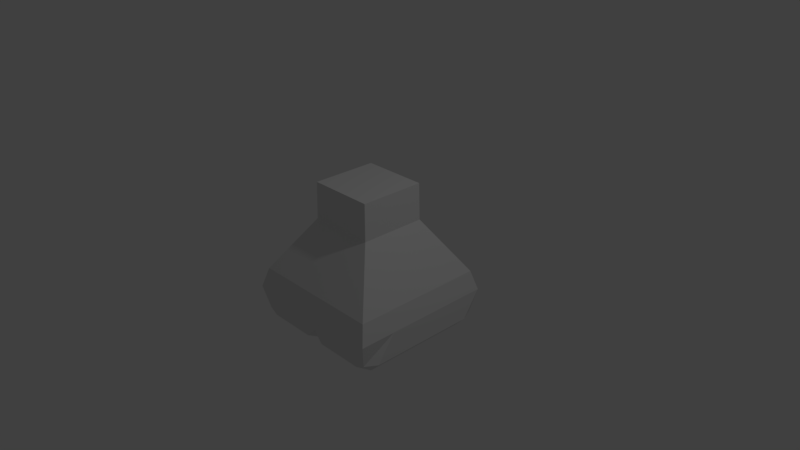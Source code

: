 # Source: Legs.blend  (saved by Blender 2.79.0; exported with 4.5.12 LTS)
import bpy
from mathutils import Matrix  # noqa: F401  (used for matrix-valued properties, if any)

bpy.ops.wm.read_factory_settings(use_empty=True)
scene = bpy.context.scene
scene.name = 'Scene'

# ---- collections
col_collection_1 = bpy.data.collections.new('Collection 1'); scene.collection.children.link(col_collection_1)

# ---- materials (node trees are filled in below, after node groups)
mat_material = bpy.data.materials.new('Material')
mat_material.alpha_threshold = 0.0
mat_material.use_transparent_shadow = False
mat_material.roughness = 0.5
mat_material.line_color = (0.0, 0.0, 0.0, 1.0)

# ---- material node trees

# ---- world
world_world = bpy.data.worlds.new('World'); scene.world = world_world
world_world.color = (0.05088, 0.05088, 0.05088)
world_world.use_sun_shadow = False
world_world.sun_shadow_jitter_overblur = 0.0
world_world.cycles.sampling_method = 'MANUAL'

# ---- cameras
cam_camera = bpy.data.cameras.new('Camera')
cam_camera.clip_end = 100.0
cam_camera.lens = 35.0
cam_camera.sensor_width = 32.0
cam_camera.sensor_height = 18.0
cam_camera.ortho_scale = 7.314
cam_camera.dof.focus_distance = 0.0
cam_camera.dof.aperture_fstop = 128.0

# ---- lights
light_lamp = bpy.data.lights.new('Lamp', 'POINT')
light_lamp.transmission_factor = 0.0
light_lamp.cutoff_distance = 30.0
light_lamp.energy = 100.0
light_lamp.shadow_buffer_clip_start = 1.001
light_lamp.shadow_soft_size = 0.1
light_lamp.shadow_maximum_resolution = 0.006
light_lamp.use_absolute_resolution = True

# ---- meshes
me_cube = bpy.data.meshes.new('Cube')
me_cube.from_pydata([(0.93, 0.93, -0.8271), (0.93, -0.93, -0.8271), (-0.93, -0.93, -0.8271), (-0.93, 0.93, -0.8271), (0.4469, 0.4469, 1.0), (0.4469, -0.4469, 1.0), (-0.4469, -0.4469, 1.0), (-0.4469, 0.4469, 1.0), (1.0, -5.96e-08, -0.8533), (1.712e-07, 0.93, -0.7506), (0.9242, 0.9242, -0.2314), (4.871e-09, -0.93, -0.7506), (0.9242, -0.9242, -0.2314), (-1.0, 2.98e-07, -0.8533), (-0.9242, -0.9242, -0.2314), (-0.9242, 0.9242, -0.2314), (0.4469, -3.4e-07, 1.0), (2.948e-08, 0.4469, 1.0), (-3.168e-07, -0.4469, 1.0), (-0.4469, -2.033e-08, 1.0), (2.182e-07, 0.9242, -0.2314), (-0.9242, 2.191e-07, -0.2314), (-2.776e-07, -0.9242, -0.2314), (0.9242, -2.767e-07, -0.2314), (-1.437e-07, -1.802e-07, 1.0), (5.96e-08, 1.192e-07, -0.8533), (1.0, -0.5, -0.8533), (-0.4689, 0.9379, -0.8854), (0.4546, 0.4546, 0.5), (-0.4689, -0.9379, -0.8854), (0.4546, -0.4546, 0.5), (-1.0, 0.5, -0.8533), (-0.4546, -0.4546, 0.5), (-0.4546, 0.4546, 0.5), (4.47e-08, -0.25, -0.8533), (0.1383, 0.9379, -0.8854), (1.0, 0.25, -0.8533), (0.1383, -0.9379, -0.8854), (1.0, 0.5, -0.8533), (0.4689, 0.9379, -0.8854), (1.0, 1.0, -0.5), (0.4689, -0.9379, -0.8854), (1.0, -1.0, -0.5), (-1.0, -0.5, -0.8533), (-1.0, -1.0, -0.5), (-1.0, 1.0, -0.5), (1.49e-07, 0.75, -0.8533), (-0.8053, -0.9379, -0.8854), (1.0, -0.75, -0.8533), (-0.4621, 0.9242, -0.2314), (0.4621, 0.9242, -0.2314), (6.572e-08, 0.4546, 0.5), (2.086e-07, 1.0, -0.5), (-0.9242, 0.4621, -0.2314), (-0.9242, -0.4621, -0.2314), (-1.0, 2.682e-07, -0.5), (-0.4546, 3.998e-08, 0.5), (-0.4621, -0.9242, -0.2314), (0.4621, -0.9242, -0.2314), (-1.49e-07, -1.0, -0.5), (-2.323e-07, -0.4546, 0.5), (0.9242, -0.4621, -0.2314), (0.9242, 0.4621, -0.2314), (1.0, -1.788e-07, -0.5), (0.4546, -2.445e-07, 0.5), (-0.8587, 2.533e-07, -1.0), (-0.8053, 0.9379, -0.8854), (-1.0, 0.75, -0.8533), (-0.5, 2.086e-07, -1.0), (0.5, 2.98e-08, -1.0), (1.192e-07, 0.5, -0.8533), (2.98e-08, -0.5, -0.8533), (0.5, -0.5, -1.0), (0.5, 0.5, -1.0), (-0.5, 0.5, -1.0), (-1.0, -0.25, -0.8533), (0.1475, 7.451e-08, -1.0), (0.4546, 0.2273, 0.5), (1.0, 0.5, -0.5), (1.0, -0.5, -0.5), (0.2273, -0.4546, 0.5), (0.5, -1.0, -0.5), (-0.5, -1.0, -0.5), (-0.4546, -0.2273, 0.5), (-1.0, -0.5, -0.5), (-1.0, 0.5, -0.5), (0.5, 1.0, -0.5), (0.2273, 0.4546, 0.5), (-0.2273, 0.4546, 0.5), (-0.5, 1.0, -0.5), (-0.4546, 0.2273, 0.5), (-0.2273, -0.4546, 0.5), (0.4546, -0.2273, 0.5), (-0.5, -0.5, -1.0), (1.0, -0.25, -0.8533), (-0.1383, 0.9379, -0.8854), (-0.1383, -0.9379, -0.8854), (-1.0, 0.25, -0.8533), (1.0, 0.75, -0.8533), (0.8053, 0.9379, -0.8854), (0.8053, -0.9379, -0.8854), (-1.0, -0.75, -0.8533), (-0.1475, 1.639e-07, -1.0), (0.8587, -1.49e-08, -1.0), (8.941e-08, 0.25, -0.8533), (1.49e-08, -0.75, -0.8533), (0.1475, -0.5, -1.0), (0.8587, -0.5, -1.0), (0.5, -0.25, -1.0), (0.5, -0.75, -1.0), (0.1475, 0.5, -1.0), (0.8587, 0.5, -1.0), (0.5, 0.75, -1.0), (0.5, 0.25, -1.0), (-0.8587, 0.5, -1.0), (-0.1475, 0.5, -1.0), (-0.5, 0.75, -1.0), (-0.5, 0.25, -1.0), (-0.8587, -0.5, -1.0), (-0.1475, -0.5, -1.0), (-0.5, -0.25, -1.0), (-0.5, -0.75, -1.0), (-0.1475, -0.75, -1.0), (-0.1475, -0.25, -1.0), (-0.8587, -0.25, -1.0), (-0.1475, 0.25, -1.0), (-0.1475, 0.75, -1.0), (-0.8587, 0.75, -1.0), (0.8587, 0.25, -1.0), (0.8587, 0.75, -1.0), (0.1475, 0.75, -1.0), (0.8587, -0.75, -1.0), (0.8587, -0.25, -1.0), (0.1475, -0.25, -1.0), (0.1475, -0.75, -1.0), (0.1475, 0.25, -1.0), (-0.8587, 0.25, -1.0), (-0.8587, -0.75, -1.0)], [], [(137, 47, 2, 101), (92, 5, 30), (91, 6, 32), (90, 7, 33), (89, 27, 66, 3, 45), (88, 49, 15, 33), (87, 50, 20, 51), (86, 39, 35, 9, 52), (85, 53, 15, 45), (84, 54, 21, 55), (83, 6, 19, 56), (82, 57, 14, 44), (81, 58, 22, 59), (80, 5, 18, 60), (79, 61, 12, 42), (78, 62, 23, 63), (77, 4, 16, 64), (4, 17, 24, 16), (102, 123, 120, 68), (136, 65, 13, 97), (135, 76, 25, 104), (134, 37, 11, 105), (133, 106, 71, 34), (132, 107, 72, 108), (131, 100, 41, 109), (130, 110, 70, 46), (129, 111, 73, 112), (128, 103, 69, 113), (127, 114, 31, 67), (126, 115, 74, 116), (125, 102, 68, 117), (17, 7, 19, 24), (34, 71, 119, 123), (25, 34, 123, 102), (71, 105, 122, 119), (68, 120, 124, 65), (65, 124, 75, 13), (120, 93, 118, 124), (119, 122, 121, 93), (16, 24, 18, 5), (62, 77, 64, 23), (10, 28, 77, 62), (28, 4, 77), (38, 78, 63, 8, 36), (0, 40, 78, 38, 98), (40, 10, 62, 78), (26, 79, 42, 1, 48), (8, 63, 79, 26, 94), (63, 23, 61, 79), (58, 80, 60, 22), (12, 30, 80, 58), (30, 5, 80), (41, 81, 59, 11, 37), (1, 42, 81, 41, 100), (42, 12, 58, 81), (29, 82, 44, 2, 47), (11, 59, 82, 29, 96), (59, 22, 57, 82), (54, 83, 56, 21), (14, 32, 83, 54), (32, 6, 83), (43, 84, 55, 13, 75), (2, 44, 84, 43, 101), (44, 14, 54, 84), (31, 85, 45, 3, 67), (13, 55, 85, 31, 97), (55, 21, 53, 85), (50, 86, 52, 20), (10, 40, 86, 50), (40, 0, 99, 39, 86), (4, 87, 51, 17), (4, 28, 87), (28, 10, 50, 87), (7, 88, 33), (17, 51, 88, 7), (51, 20, 49, 88), (49, 89, 45, 15), (20, 52, 89, 49), (52, 9, 95, 27, 89), (53, 90, 33, 15), (21, 56, 90, 53), (56, 19, 7, 90), (57, 91, 32, 14), (22, 60, 91, 57), (60, 18, 6, 91), (61, 92, 30, 12), (23, 64, 92, 61), (64, 16, 5, 92), (24, 19, 6, 18), (105, 11, 96, 122), (124, 118, 43, 75), (123, 119, 93, 120), (122, 96, 29, 121), (115, 125, 117, 74), (70, 104, 125, 115), (104, 25, 102, 125), (95, 126, 116, 27), (9, 46, 126, 95), (46, 70, 115, 126), (66, 127, 67, 3), (27, 116, 127, 66), (116, 74, 114, 127), (111, 128, 113, 73), (38, 36, 128, 111), (36, 8, 103, 128), (99, 129, 112, 39), (0, 98, 129, 99), (98, 38, 111, 129), (35, 130, 46, 9), (39, 112, 130, 35), (112, 73, 110, 130), (107, 131, 109, 72), (26, 48, 131, 107), (48, 1, 100, 131), (103, 132, 108, 69), (8, 94, 132, 103), (94, 26, 107, 132), (76, 133, 34, 25), (69, 108, 133, 76), (108, 72, 106, 133), (106, 134, 105, 71), (72, 109, 134, 106), (109, 41, 37, 134), (110, 135, 104, 70), (73, 113, 135, 110), (113, 69, 76, 135), (114, 136, 97, 31), (74, 117, 136, 114), (117, 68, 65, 136), (118, 137, 101, 43), (93, 121, 137, 118), (121, 29, 47, 137)])
me_cube.materials.append(mat_material)
me_cube.use_remesh_preserve_volume = False
me_cube.use_remesh_preserve_attributes = False
me_cube.use_mirror_vertex_groups = False
me_cube.update()

# ---- objects
ob_cube = bpy.data.objects.new('Cube', me_cube)
ob_lamp = bpy.data.objects.new('Lamp', light_lamp)
ob_camera = bpy.data.objects.new('Camera', cam_camera)

# ---- transforms, parenting, visibility, modifiers, constraints
ob_cube.location = (0.0, 0.0, 0.0)
ob_cube.lock_rotations_4d = False
ob_cube.empty_display_type = 'ARROWS'
ob_cube.lineart.crease_threshold = 0.0
ob_lamp.location = (4.076, 1.005, 5.904)
ob_lamp.rotation_euler = (0.6503, 0.05522, 1.866)
ob_lamp.lock_rotations_4d = False
ob_lamp.empty_display_type = 'ARROWS'
ob_lamp.color = (0.0, 0.0, 0.0, 0.0)
ob_lamp.lineart.crease_threshold = 0.0
ob_camera.location = (7.481, -6.508, 5.344)
ob_camera.rotation_euler = (1.109, 0.0, 0.8149)
ob_camera.lock_rotations_4d = False
ob_camera.empty_display_type = 'ARROWS'
ob_camera.color = (0.0, 0.0, 0.0, 0.0)
ob_camera.display_type = 'WIRE'
ob_camera.lineart.crease_threshold = 0.0

# ---- collection membership
col_collection_1.objects.link(ob_cube)
col_collection_1.objects.link(ob_lamp)
col_collection_1.objects.link(ob_camera)

# ---- scene / render settings (as saved in the file)
scene.camera = ob_camera
scene.frame_start = 1; scene.frame_end = 250; scene.frame_set(1)
scene.render.engine = 'BLENDER_EEVEE_NEXT'
scene.render.resolution_percentage = 50
scene.render.dither_intensity = 0.0
scene.cycles.use_denoising = False
scene.cycles.samples = 128
scene.cycles.sampling_pattern = 'TABULATED_SOBOL'
scene.cycles.use_adaptive_sampling = False
scene.cycles.use_light_tree = False
scene.cycles.blur_glossy = 0.0
scene.cycles.sample_clamp_indirect = 0.0
scene.view_settings.view_transform = 'Standard'
bpy.context.view_layer.update()
